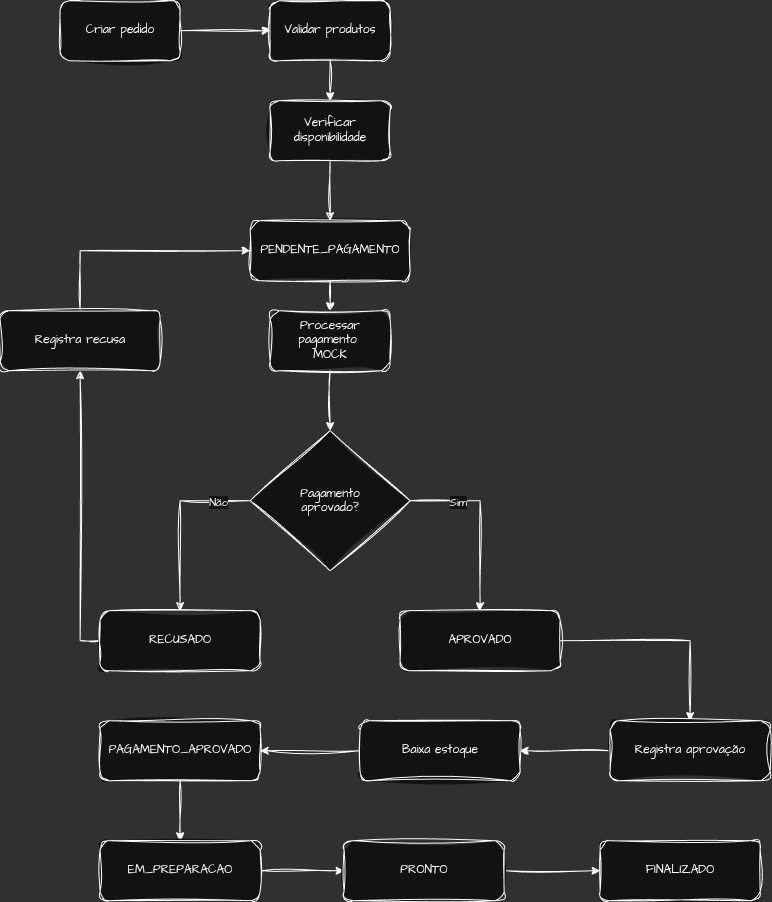

The diagram above was exported from draw.io. Its source (the exported page's mxGraphModel, read from the mxfile embedded in the PNG):
<mxGraphModel dx="1078" dy="633" grid="1" gridSize="10" guides="1" tooltips="1" connect="1" arrows="1" fold="1" page="1" pageScale="1" pageWidth="827" pageHeight="1169" math="0" shadow="0">
  <root>
    <mxCell id="0" />
    <mxCell id="1" parent="0" />
    <mxCell id="_O2WMGvfr8ZZJBoDygJe-20" edge="1" parent="1" source="_O2WMGvfr8ZZJBoDygJe-33" style="edgeStyle=orthogonalEdgeStyle;rounded=0;sketch=1;hachureGap=4;jiggle=2;curveFitting=1;orthogonalLoop=1;jettySize=auto;html=1;entryX=0.5;entryY=0;entryDx=0;entryDy=0;fontFamily=Architects Daughter;fontSource=https%3A%2F%2Ffonts.googleapis.com%2Fcss%3Ffamily%3DArchitects%2BDaughter;exitX=0;exitY=0.5;exitDx=0;exitDy=0;" target="_O2WMGvfr8ZZJBoDygJe-15">
      <mxGeometry relative="1" as="geometry" />
    </mxCell>
    <mxCell id="_O2WMGvfr8ZZJBoDygJe-38" connectable="0" parent="_O2WMGvfr8ZZJBoDygJe-20" style="edgeLabel;html=1;align=center;verticalAlign=middle;resizable=0;points=[];fontFamily=Architects Daughter;fontSource=https%3A%2F%2Ffonts.googleapis.com%2Fcss%3Ffamily%3DArchitects%2BDaughter;" value="Não" vertex="1">
      <mxGeometry relative="1" x="-0.65" y="1" as="geometry">
        <mxPoint as="offset" />
      </mxGeometry>
    </mxCell>
    <mxCell id="_O2WMGvfr8ZZJBoDygJe-21" edge="1" parent="1" source="_O2WMGvfr8ZZJBoDygJe-33" style="edgeStyle=orthogonalEdgeStyle;rounded=0;sketch=1;hachureGap=4;jiggle=2;curveFitting=1;orthogonalLoop=1;jettySize=auto;html=1;fontFamily=Architects Daughter;fontSource=https%3A%2F%2Ffonts.googleapis.com%2Fcss%3Ffamily%3DArchitects%2BDaughter;exitX=1;exitY=0.5;exitDx=0;exitDy=0;" target="_O2WMGvfr8ZZJBoDygJe-14">
      <mxGeometry relative="1" as="geometry" />
    </mxCell>
    <mxCell id="_O2WMGvfr8ZZJBoDygJe-37" connectable="0" parent="_O2WMGvfr8ZZJBoDygJe-21" style="edgeLabel;html=1;align=center;verticalAlign=middle;resizable=0;points=[];fontFamily=Architects Daughter;fontSource=https%3A%2F%2Ffonts.googleapis.com%2Fcss%3Ffamily%3DArchitects%2BDaughter;" value="Sim" vertex="1">
      <mxGeometry relative="1" x="-0.4685" y="-1" as="geometry">
        <mxPoint as="offset" />
      </mxGeometry>
    </mxCell>
    <mxCell id="_O2WMGvfr8ZZJBoDygJe-36" edge="1" parent="1" source="_O2WMGvfr8ZZJBoDygJe-4" style="edgeStyle=orthogonalEdgeStyle;rounded=0;sketch=1;hachureGap=4;jiggle=2;curveFitting=1;orthogonalLoop=1;jettySize=auto;html=1;fontFamily=Architects Daughter;fontSource=https%3A%2F%2Ffonts.googleapis.com%2Fcss%3Ffamily%3DArchitects%2BDaughter;" target="_O2WMGvfr8ZZJBoDygJe-33" value="">
      <mxGeometry relative="1" as="geometry" />
    </mxCell>
    <mxCell id="_O2WMGvfr8ZZJBoDygJe-4" parent="1" style="rounded=1;whiteSpace=wrap;html=1;sketch=1;hachureGap=4;jiggle=2;curveFitting=1;fontFamily=Architects Daughter;fontSource=https%3A%2F%2Ffonts.googleapis.com%2Fcss%3Ffamily%3DArchitects%2BDaughter;" value="Processar pagamento&amp;nbsp;&lt;div&gt;MOCK&lt;/div&gt;" vertex="1">
      <mxGeometry height="60" width="120" x="310" y="390" as="geometry" />
    </mxCell>
    <mxCell id="_O2WMGvfr8ZZJBoDygJe-12" edge="1" parent="1" source="_O2WMGvfr8ZZJBoDygJe-5" style="edgeStyle=orthogonalEdgeStyle;rounded=0;sketch=1;hachureGap=4;jiggle=2;curveFitting=1;orthogonalLoop=1;jettySize=auto;html=1;fontFamily=Architects Daughter;fontSource=https%3A%2F%2Ffonts.googleapis.com%2Fcss%3Ffamily%3DArchitects%2BDaughter;" target="_O2WMGvfr8ZZJBoDygJe-4">
      <mxGeometry relative="1" as="geometry" />
    </mxCell>
    <mxCell id="_O2WMGvfr8ZZJBoDygJe-5" parent="1" style="rounded=1;whiteSpace=wrap;html=1;sketch=1;hachureGap=4;jiggle=2;curveFitting=1;fontFamily=Architects Daughter;fontSource=https%3A%2F%2Ffonts.googleapis.com%2Fcss%3Ffamily%3DArchitects%2BDaughter;" value="PENDENTE_PAGAMENTO" vertex="1">
      <mxGeometry height="60" width="160" x="290" y="300" as="geometry" />
    </mxCell>
    <mxCell id="_O2WMGvfr8ZZJBoDygJe-11" edge="1" parent="1" source="_O2WMGvfr8ZZJBoDygJe-6" style="edgeStyle=orthogonalEdgeStyle;rounded=0;sketch=1;hachureGap=4;jiggle=2;curveFitting=1;orthogonalLoop=1;jettySize=auto;html=1;fontFamily=Architects Daughter;fontSource=https%3A%2F%2Ffonts.googleapis.com%2Fcss%3Ffamily%3DArchitects%2BDaughter;" target="_O2WMGvfr8ZZJBoDygJe-5">
      <mxGeometry relative="1" as="geometry" />
    </mxCell>
    <mxCell id="_O2WMGvfr8ZZJBoDygJe-6" parent="1" style="rounded=1;whiteSpace=wrap;html=1;sketch=1;hachureGap=4;jiggle=2;curveFitting=1;fontFamily=Architects Daughter;fontSource=https%3A%2F%2Ffonts.googleapis.com%2Fcss%3Ffamily%3DArchitects%2BDaughter;" value="Verificar disponibilidade" vertex="1">
      <mxGeometry height="60" width="120" x="310" y="180" as="geometry" />
    </mxCell>
    <mxCell id="_O2WMGvfr8ZZJBoDygJe-9" edge="1" parent="1" source="_O2WMGvfr8ZZJBoDygJe-7" style="edgeStyle=orthogonalEdgeStyle;rounded=0;sketch=1;hachureGap=4;jiggle=2;curveFitting=1;orthogonalLoop=1;jettySize=auto;html=1;fontFamily=Architects Daughter;fontSource=https%3A%2F%2Ffonts.googleapis.com%2Fcss%3Ffamily%3DArchitects%2BDaughter;" target="_O2WMGvfr8ZZJBoDygJe-8">
      <mxGeometry relative="1" as="geometry" />
    </mxCell>
    <mxCell id="_O2WMGvfr8ZZJBoDygJe-7" parent="1" style="rounded=1;whiteSpace=wrap;html=1;sketch=1;hachureGap=4;jiggle=2;curveFitting=1;fontFamily=Architects Daughter;fontSource=https%3A%2F%2Ffonts.googleapis.com%2Fcss%3Ffamily%3DArchitects%2BDaughter;" value="Criar pedido" vertex="1">
      <mxGeometry height="60" width="120" x="100" y="80" as="geometry" />
    </mxCell>
    <mxCell id="_O2WMGvfr8ZZJBoDygJe-10" edge="1" parent="1" source="_O2WMGvfr8ZZJBoDygJe-8" style="edgeStyle=orthogonalEdgeStyle;rounded=0;sketch=1;hachureGap=4;jiggle=2;curveFitting=1;orthogonalLoop=1;jettySize=auto;html=1;entryX=0.5;entryY=0;entryDx=0;entryDy=0;fontFamily=Architects Daughter;fontSource=https%3A%2F%2Ffonts.googleapis.com%2Fcss%3Ffamily%3DArchitects%2BDaughter;" target="_O2WMGvfr8ZZJBoDygJe-6">
      <mxGeometry relative="1" as="geometry" />
    </mxCell>
    <mxCell id="_O2WMGvfr8ZZJBoDygJe-8" parent="1" style="rounded=1;whiteSpace=wrap;html=1;sketch=1;hachureGap=4;jiggle=2;curveFitting=1;fontFamily=Architects Daughter;fontSource=https%3A%2F%2Ffonts.googleapis.com%2Fcss%3Ffamily%3DArchitects%2BDaughter;" value="Validar produtos" vertex="1">
      <mxGeometry height="60" width="120" x="310" y="80" as="geometry" />
    </mxCell>
    <mxCell id="_O2WMGvfr8ZZJBoDygJe-23" edge="1" parent="1" source="_O2WMGvfr8ZZJBoDygJe-14" style="edgeStyle=orthogonalEdgeStyle;rounded=0;sketch=1;hachureGap=4;jiggle=2;curveFitting=1;orthogonalLoop=1;jettySize=auto;html=1;fontFamily=Architects Daughter;fontSource=https%3A%2F%2Ffonts.googleapis.com%2Fcss%3Ffamily%3DArchitects%2BDaughter;entryX=0.5;entryY=0;entryDx=0;entryDy=0;" target="_O2WMGvfr8ZZJBoDygJe-27">
      <mxGeometry relative="1" as="geometry" />
    </mxCell>
    <mxCell id="_O2WMGvfr8ZZJBoDygJe-14" parent="1" style="rounded=1;whiteSpace=wrap;html=1;sketch=1;hachureGap=4;jiggle=2;curveFitting=1;fontFamily=Architects Daughter;fontSource=https%3A%2F%2Ffonts.googleapis.com%2Fcss%3Ffamily%3DArchitects%2BDaughter;" value="APROVADO" vertex="1">
      <mxGeometry height="60" width="160" x="440" y="690" as="geometry" />
    </mxCell>
    <mxCell id="_O2WMGvfr8ZZJBoDygJe-22" edge="1" parent="1" source="_O2WMGvfr8ZZJBoDygJe-15" style="edgeStyle=orthogonalEdgeStyle;rounded=0;sketch=1;hachureGap=4;jiggle=2;curveFitting=1;orthogonalLoop=1;jettySize=auto;html=1;entryX=0.5;entryY=1;entryDx=0;entryDy=0;fontFamily=Architects Daughter;fontSource=https%3A%2F%2Ffonts.googleapis.com%2Fcss%3Ffamily%3DArchitects%2BDaughter;exitX=0;exitY=0.5;exitDx=0;exitDy=0;" target="_O2WMGvfr8ZZJBoDygJe-28">
      <mxGeometry relative="1" as="geometry" />
    </mxCell>
    <mxCell id="_O2WMGvfr8ZZJBoDygJe-15" parent="1" style="rounded=1;whiteSpace=wrap;html=1;sketch=1;hachureGap=4;jiggle=2;curveFitting=1;fontFamily=Architects Daughter;fontSource=https%3A%2F%2Ffonts.googleapis.com%2Fcss%3Ffamily%3DArchitects%2BDaughter;" value="RECUSADO" vertex="1">
      <mxGeometry height="60" width="160" x="140" y="690" as="geometry" />
    </mxCell>
    <mxCell id="_O2WMGvfr8ZZJBoDygJe-24" edge="1" parent="1" source="_O2WMGvfr8ZZJBoDygJe-16" style="edgeStyle=orthogonalEdgeStyle;rounded=0;sketch=1;hachureGap=4;jiggle=2;curveFitting=1;orthogonalLoop=1;jettySize=auto;html=1;fontFamily=Architects Daughter;fontSource=https%3A%2F%2Ffonts.googleapis.com%2Fcss%3Ffamily%3DArchitects%2BDaughter;" target="_O2WMGvfr8ZZJBoDygJe-18">
      <mxGeometry relative="1" as="geometry" />
    </mxCell>
    <mxCell id="_O2WMGvfr8ZZJBoDygJe-16" parent="1" style="rounded=1;whiteSpace=wrap;html=1;sketch=1;hachureGap=4;jiggle=2;curveFitting=1;fontFamily=Architects Daughter;fontSource=https%3A%2F%2Ffonts.googleapis.com%2Fcss%3Ffamily%3DArchitects%2BDaughter;" value="PAGAMENTO_APROVADO" vertex="1">
      <mxGeometry height="60" width="160" x="140" y="800" as="geometry" />
    </mxCell>
    <mxCell id="_O2WMGvfr8ZZJBoDygJe-17" parent="1" style="rounded=1;whiteSpace=wrap;html=1;sketch=1;hachureGap=4;jiggle=2;curveFitting=1;fontFamily=Architects Daughter;fontSource=https%3A%2F%2Ffonts.googleapis.com%2Fcss%3Ffamily%3DArchitects%2BDaughter;" value="FINALIZADO" vertex="1">
      <mxGeometry height="60" width="160" x="640" y="920" as="geometry" />
    </mxCell>
    <mxCell id="_O2WMGvfr8ZZJBoDygJe-25" edge="1" parent="1" source="_O2WMGvfr8ZZJBoDygJe-18" style="edgeStyle=orthogonalEdgeStyle;rounded=0;sketch=1;hachureGap=4;jiggle=2;curveFitting=1;orthogonalLoop=1;jettySize=auto;html=1;fontFamily=Architects Daughter;fontSource=https%3A%2F%2Ffonts.googleapis.com%2Fcss%3Ffamily%3DArchitects%2BDaughter;" target="_O2WMGvfr8ZZJBoDygJe-19">
      <mxGeometry relative="1" as="geometry" />
    </mxCell>
    <mxCell id="_O2WMGvfr8ZZJBoDygJe-18" parent="1" style="rounded=1;whiteSpace=wrap;html=1;sketch=1;hachureGap=4;jiggle=2;curveFitting=1;fontFamily=Architects Daughter;fontSource=https%3A%2F%2Ffonts.googleapis.com%2Fcss%3Ffamily%3DArchitects%2BDaughter;" value="EM_PREPARACAO" vertex="1">
      <mxGeometry height="60" width="160" x="140" y="920" as="geometry" />
    </mxCell>
    <mxCell id="_O2WMGvfr8ZZJBoDygJe-26" edge="1" parent="1" source="_O2WMGvfr8ZZJBoDygJe-19" style="edgeStyle=orthogonalEdgeStyle;rounded=0;sketch=1;hachureGap=4;jiggle=2;curveFitting=1;orthogonalLoop=1;jettySize=auto;html=1;entryX=0;entryY=0.5;entryDx=0;entryDy=0;fontFamily=Architects Daughter;fontSource=https%3A%2F%2Ffonts.googleapis.com%2Fcss%3Ffamily%3DArchitects%2BDaughter;" target="_O2WMGvfr8ZZJBoDygJe-17">
      <mxGeometry relative="1" as="geometry" />
    </mxCell>
    <mxCell id="_O2WMGvfr8ZZJBoDygJe-19" parent="1" style="rounded=1;whiteSpace=wrap;html=1;sketch=1;hachureGap=4;jiggle=2;curveFitting=1;fontFamily=Architects Daughter;fontSource=https%3A%2F%2Ffonts.googleapis.com%2Fcss%3Ffamily%3DArchitects%2BDaughter;" value="PRONTO" vertex="1">
      <mxGeometry height="60" width="160" x="384" y="920" as="geometry" />
    </mxCell>
    <mxCell id="_O2WMGvfr8ZZJBoDygJe-29" edge="1" parent="1" source="_O2WMGvfr8ZZJBoDygJe-27" style="edgeStyle=orthogonalEdgeStyle;rounded=0;sketch=1;hachureGap=4;jiggle=2;curveFitting=1;orthogonalLoop=1;jettySize=auto;html=1;entryX=1;entryY=0.5;entryDx=0;entryDy=0;fontFamily=Architects Daughter;fontSource=https%3A%2F%2Ffonts.googleapis.com%2Fcss%3Ffamily%3DArchitects%2BDaughter;" target="_O2WMGvfr8ZZJBoDygJe-31">
      <mxGeometry relative="1" as="geometry" />
    </mxCell>
    <mxCell id="_O2WMGvfr8ZZJBoDygJe-27" parent="1" style="rounded=1;whiteSpace=wrap;html=1;sketch=1;hachureGap=4;jiggle=2;curveFitting=1;fontFamily=Architects Daughter;fontSource=https%3A%2F%2Ffonts.googleapis.com%2Fcss%3Ffamily%3DArchitects%2BDaughter;" value="Registra aprovação" vertex="1">
      <mxGeometry height="60" width="160" x="650" y="800" as="geometry" />
    </mxCell>
    <mxCell id="_O2WMGvfr8ZZJBoDygJe-30" edge="1" parent="1" source="_O2WMGvfr8ZZJBoDygJe-28" style="edgeStyle=orthogonalEdgeStyle;rounded=0;sketch=1;hachureGap=4;jiggle=2;curveFitting=1;orthogonalLoop=1;jettySize=auto;html=1;entryX=0;entryY=0.5;entryDx=0;entryDy=0;fontFamily=Architects Daughter;fontSource=https%3A%2F%2Ffonts.googleapis.com%2Fcss%3Ffamily%3DArchitects%2BDaughter;exitX=0.5;exitY=0;exitDx=0;exitDy=0;" target="_O2WMGvfr8ZZJBoDygJe-5">
      <mxGeometry relative="1" as="geometry">
        <mxPoint x="130" y="340" as="sourcePoint" />
        <mxPoint x="200" y="250" as="targetPoint" />
      </mxGeometry>
    </mxCell>
    <mxCell id="_O2WMGvfr8ZZJBoDygJe-28" parent="1" style="rounded=1;whiteSpace=wrap;html=1;sketch=1;hachureGap=4;jiggle=2;curveFitting=1;fontFamily=Architects Daughter;fontSource=https%3A%2F%2Ffonts.googleapis.com%2Fcss%3Ffamily%3DArchitects%2BDaughter;" value="Registra recusa" vertex="1">
      <mxGeometry height="60" width="160" x="40" y="390" as="geometry" />
    </mxCell>
    <mxCell id="_O2WMGvfr8ZZJBoDygJe-32" edge="1" parent="1" source="_O2WMGvfr8ZZJBoDygJe-31" style="edgeStyle=orthogonalEdgeStyle;rounded=0;sketch=1;hachureGap=4;jiggle=2;curveFitting=1;orthogonalLoop=1;jettySize=auto;html=1;entryX=1;entryY=0.5;entryDx=0;entryDy=0;fontFamily=Architects Daughter;fontSource=https%3A%2F%2Ffonts.googleapis.com%2Fcss%3Ffamily%3DArchitects%2BDaughter;" target="_O2WMGvfr8ZZJBoDygJe-16">
      <mxGeometry relative="1" as="geometry" />
    </mxCell>
    <mxCell id="_O2WMGvfr8ZZJBoDygJe-31" parent="1" style="rounded=1;whiteSpace=wrap;html=1;sketch=1;hachureGap=4;jiggle=2;curveFitting=1;fontFamily=Architects Daughter;fontSource=https%3A%2F%2Ffonts.googleapis.com%2Fcss%3Ffamily%3DArchitects%2BDaughter;" value="Baixa estoque" vertex="1">
      <mxGeometry height="60" width="160" x="400" y="800" as="geometry" />
    </mxCell>
    <mxCell id="_O2WMGvfr8ZZJBoDygJe-33" parent="1" style="rhombus;whiteSpace=wrap;html=1;shapeInside=1;sketch=1;hachureGap=4;jiggle=2;curveFitting=1;fontFamily=Architects Daughter;fontSource=https%3A%2F%2Ffonts.googleapis.com%2Fcss%3Ffamily%3DArchitects%2BDaughter;" value="Pagamento aprovado?" vertex="1">
      <mxGeometry height="140" width="160" x="290" y="510" as="geometry" />
    </mxCell>
  </root>
</mxGraphModel>